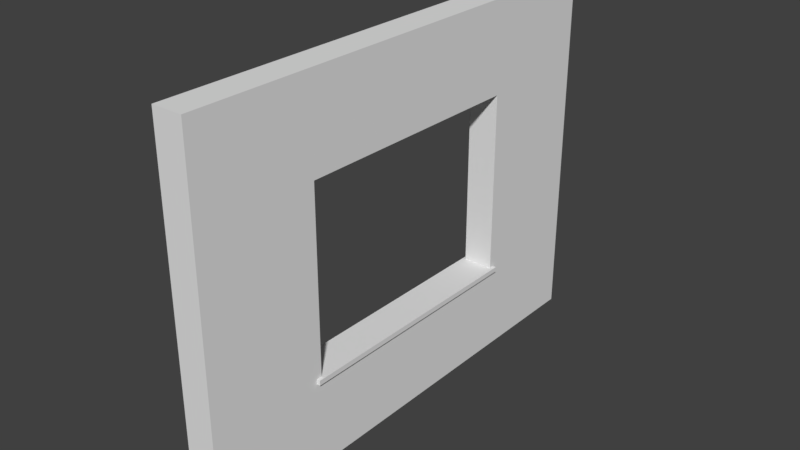 # Source: SM_Wall_Window_4x3x0.25_A.blend  (saved by Blender 2.78.0; exported with 4.5.12 LTS)
import bpy
from mathutils import Matrix  # noqa: F401  (used for matrix-valued properties, if any)

bpy.ops.wm.read_factory_settings(use_empty=True)
scene = bpy.context.scene
scene.name = 'Scene'

# ---- collections
col_collection_1 = bpy.data.collections.new('Collection 1'); scene.collection.children.link(col_collection_1)

# ---- world
world_world = bpy.data.worlds.new('World'); scene.world = world_world
world_world.color = (0.05088, 0.05088, 0.05088)
world_world.use_sun_shadow = False
world_world.sun_shadow_jitter_overblur = 0.0
world_world.cycles.sampling_method = 'MANUAL'

# ---- meshes
me_vert = bpy.data.meshes.new('Vert')
me_vert.from_pydata([(0.0, 0.0, 0.0), (0.0, 4.0, 0.0), (0.0, 4.0, 3.0), (0.0, 0.0, 3.0), (0.0, 2.0, 0.0), (0.0, 4.0, 1.5), (0.0, 2.0, 3.0), (0.0, 0.0, 1.5), (0.25, 3.0, 0.0), (0.0, 3.0, 0.0), (0.0, 4.0, 2.25), (0.0, 1.0, 3.0), (0.0, 0.0, 2.25), (0.0, 1.0, 0.0), (0.0, 4.0, 0.75), (0.0, 3.0, 3.0), (0.0, 0.0, 0.75), (0.0, 1.0, 1.5), (0.0, 3.0, 1.5), (0.0, 2.0, 0.75), (0.0, 2.0, 2.25), (0.0, 3.0, 2.25), (0.0, 3.0, 0.75), (0.0, 1.0, 0.75), (0.0, 1.0, 2.25), (0.25, 4.0, 0.0), (0.25, 4.0, 2.25), (0.25, 4.0, 3.0), (0.25, 1.0, 3.0), (0.25, 0.0, 3.0), (0.25, 0.0, 2.25), (0.25, 1.0, 0.0), (0.25, 2.0, 0.0), (0.25, 4.0, 0.75), (0.25, 4.0, 1.5), (0.25, 3.0, 3.0), (0.25, 2.0, 3.0), (0.25, 0.0, 0.75), (0.25, 0.0, 1.5), (0.25, 1.0, 1.5), (0.25, 2.0, 0.75), (0.25, 0.0, 0.0), (0.25, 3.0, 1.5), (0.25, 2.0, 2.25), (0.25, 3.0, 2.25), (0.25, 3.0, 0.75), (0.25, 1.0, 0.75), (0.25, 1.0, 2.25), (0.0, 2.0, 0.7087), (0.0, 4.0, 0.7087), (0.0, 0.0, 0.7087), (0.0, 3.0, 0.7087), (0.0, 1.0, 0.7087), (0.25, 2.0, 0.7087), (0.25, 4.0, 0.7087), (0.25, 0.0, 0.7087), (0.25, 3.0, 0.7087), (0.25, 1.0, 0.7087), (0.0, 0.9547, 3.0), (0.0, 0.9547, 1.5), (0.25, 0.9547, 3.0), (0.0, 0.9547, 0.0), (0.0, 0.9547, 0.75), (0.0, 0.9547, 2.25), (0.25, 0.9547, 1.5), (0.25, 0.9547, 0.0), (0.25, 0.9547, 0.75), (0.25, 0.9547, 2.25), (0.25, 0.9547, 0.7087), (0.0, 0.9547, 0.7087), (0.0, 3.046, 0.0), (0.0, 3.046, 3.0), (0.0, 3.046, 1.5), (0.25, 3.046, 0.0), (0.0, 3.046, 2.25), (0.0, 3.046, 0.75), (0.25, 3.046, 3.0), (0.25, 3.046, 1.5), (0.25, 3.046, 2.25), (0.25, 3.046, 0.75), (0.25, 3.046, 0.7087), (0.0, 3.046, 0.7087), (0.25, 3.0, 0.75), (0.25, 2.0, 0.75), (0.25, 3.046, 0.75), (0.25, 1.0, 0.75), (0.25, 2.0, 0.7087), (0.25, 3.0, 0.7087), (0.25, 1.0, 0.7087), (0.25, 3.046, 0.7087), (0.25, 0.9547, 0.75), (0.25, 0.9547, 0.7087), (0.275, 3.0, 0.75), (0.275, 2.0, 0.75), (0.275, 3.046, 0.75), (0.275, 1.0, 0.75), (0.275, 2.0, 0.7087), (0.275, 3.0, 0.7087), (0.275, 1.0, 0.7087), (0.275, 3.046, 0.7087), (0.275, 0.9547, 0.75), (0.275, 0.9547, 0.7087), (-0.025, 3.0, 0.75), (-0.025, 2.0, 0.75), (-0.025, 3.046, 0.75), (-0.025, 1.0, 0.75), (-0.025, 2.0, 0.7087), (-0.025, 3.0, 0.7087), (-0.025, 1.0, 0.7087), (-0.025, 0.9547, 0.7087), (-0.025, 0.9547, 0.75), (-0.025, 3.046, 0.7087)], [], [(63, 12, 3, 58), (62, 16, 7, 59), (77, 78, 44, 42), (21, 20, 6, 15), (44, 35, 36, 43), (72, 18, 21, 74), (74, 21, 15, 71), (69, 62, 110, 109), (62, 23, 105, 110), (75, 22, 18, 72), (69, 50, 16, 62), (52, 69, 109, 108), (66, 64, 38, 37), (59, 7, 12, 63), (67, 60, 29, 30), (20, 24, 11, 6), (78, 76, 35, 44), (45, 40, 83, 82), (53, 56, 87, 86), (79, 77, 42, 45), (68, 66, 37, 55), (46, 66, 90, 85), (64, 67, 30, 38), (43, 36, 28, 47), (13, 4, 32, 31), (50, 0, 41, 55), (4, 9, 8, 32), (14, 5, 34, 33), (23, 17, 39, 46), (5, 10, 26, 34), (22, 19, 40, 45), (15, 6, 36, 35), (6, 11, 28, 36), (7, 16, 37, 38), (24, 20, 43, 47), (70, 1, 25, 73), (12, 7, 38, 30), (17, 24, 47, 39), (10, 2, 27, 26), (61, 13, 31, 65), (18, 22, 45, 42), (20, 21, 44, 43), (58, 3, 29, 60), (49, 14, 33, 54), (3, 12, 30, 29), (71, 15, 35, 76), (19, 23, 46, 40), (21, 18, 42, 44), (1, 49, 54, 25), (16, 50, 55, 37), (32, 53, 57, 31), (65, 68, 55, 41), (73, 80, 56, 8), (8, 56, 53, 32), (4, 13, 52, 48), (61, 0, 50, 69), (70, 9, 51, 81), (9, 4, 48, 51), (13, 61, 69, 52), (31, 57, 68, 65), (11, 58, 60, 28), (0, 61, 65, 41), (39, 47, 67, 64), (56, 80, 89, 87), (47, 28, 60, 67), (17, 59, 63, 24), (46, 39, 64, 66), (19, 22, 102, 103), (23, 62, 59, 17), (24, 63, 58, 11), (1, 70, 81, 49), (25, 54, 80, 73), (2, 71, 76, 27), (9, 70, 73, 8), (33, 34, 77, 79), (54, 33, 79, 80), (26, 27, 76, 78), (14, 75, 72, 5), (49, 81, 75, 14), (10, 74, 71, 2), (5, 72, 74, 10), (34, 26, 78, 77), (84, 82, 92, 94), (90, 91, 101, 100), (87, 89, 99, 97), (82, 83, 93, 92), (57, 53, 86, 88), (79, 45, 82, 84), (68, 57, 88, 91), (40, 46, 85, 83), (66, 68, 91, 90), (80, 79, 84, 89), (97, 92, 93, 96), (99, 94, 92, 97), (96, 93, 95, 98), (98, 95, 100, 101), (86, 87, 97, 96), (89, 84, 94, 99), (83, 85, 95, 93), (85, 90, 100, 95), (88, 86, 96, 98), (91, 88, 98, 101), (107, 106, 103, 102), (111, 107, 102, 104), (106, 108, 105, 103), (108, 109, 110, 105), (81, 51, 107, 111), (22, 75, 104, 102), (23, 19, 103, 105), (51, 48, 106, 107), (48, 52, 108, 106), (75, 81, 111, 104)])
me_vert.use_remesh_preserve_volume = False
me_vert.use_remesh_preserve_attributes = False
me_vert.use_mirror_vertex_groups = False
me_vert.update()

# ---- objects
ob_sm_wall_window4x3x0_25 = bpy.data.objects.new('SM_Wall_Window4x3x0.25', me_vert)

# ---- transforms, parenting, visibility, modifiers, constraints
ob_sm_wall_window4x3x0_25.location = (0.004772, 0.002612, -0.006643)
ob_sm_wall_window4x3x0_25.lineart.crease_threshold = 0.0

# ---- collection membership
col_collection_1.objects.link(ob_sm_wall_window4x3x0_25)

# ---- scene / render settings (as saved in the file)
scene.frame_start = 1; scene.frame_end = 250; scene.frame_set(1)
scene.render.engine = 'BLENDER_EEVEE_NEXT'
scene.render.resolution_percentage = 50
scene.render.dither_intensity = 0.0
scene.cycles.use_denoising = False
scene.cycles.samples = 128
scene.cycles.sampling_pattern = 'TABULATED_SOBOL'
scene.cycles.light_sampling_threshold = 0.0
scene.cycles.use_adaptive_sampling = False
scene.cycles.use_light_tree = False
scene.cycles.blur_glossy = 0.0
scene.cycles.sample_clamp_indirect = 0.0
scene.view_settings.view_transform = 'Standard'
bpy.context.view_layer.update()

# ---- added for rendering (the .blend has no active camera and no usable light): camera, sun
cam_auto = bpy.data.cameras.new('AutoCamera')
cam_auto.lens = 50.0
cam_auto.sensor_width = 36.0
cam_auto.clip_end = 1000.0
ob_auto_camera = bpy.data.objects.new('AutoCamera', cam_auto)
scene.collection.objects.link(ob_auto_camera)
ob_auto_camera.location = (4.76421, -3.55872, 5.20091)
ob_auto_camera.rotation_euler = (1.09748, -7.21219e-08, 0.694738)
scene.camera = ob_auto_camera
light_auto_sun = bpy.data.lights.new('AutoSun', 'SUN')
light_auto_sun.energy = 3.0
light_auto_sun.angle = 0.0523599
ob_auto_sun = bpy.data.objects.new('AutoSun', light_auto_sun)
scene.collection.objects.link(ob_auto_sun)
ob_auto_sun.rotation_euler = (0.872665, 0.174533, 0.523599)
bpy.context.view_layer.update()
